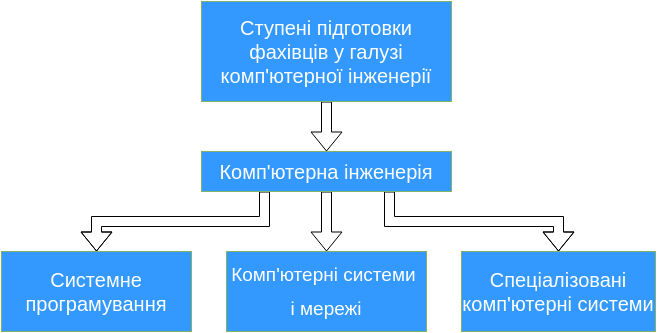

The diagram above was exported from draw.io. Its source (the exported page's mxGraphModel, read from the mxfile embedded in the PNG):
<mxGraphModel dx="1367" dy="796" grid="1" gridSize="10" guides="1" tooltips="1" connect="1" arrows="1" fold="1" page="1" pageScale="1" pageWidth="826" pageHeight="1169" background="#ffffff" math="0" shadow="0">
  <root>
    <mxCell id="0" />
    <mxCell id="1" parent="0" />
    <mxCell id="18a1920ed7950a45-9" style="edgeStyle=orthogonalEdgeStyle;shape=flexArrow;rounded=0;html=1;exitX=0.5;exitY=1;entryX=0.5;entryY=0;jettySize=auto;orthogonalLoop=1;" edge="1" parent="1" source="18a1920ed7950a45-1" target="18a1920ed7950a45-2">
      <mxGeometry relative="1" as="geometry" />
    </mxCell>
    <mxCell id="18a1920ed7950a45-1" value="&lt;p&gt;&lt;font style=&quot;font-size: 20px&quot; color=&quot;#ffffff&quot;&gt;Ступені підготовки фахівців у галузі комп'ютерної&amp;nbsp;інженерії&lt;/font&gt;&lt;/p&gt;" style="whiteSpace=wrap;html=1;plain-green;gradientColor=none;fillColor=#3399FF;" vertex="1" parent="1">
      <mxGeometry x="300" y="30" width="250" height="100" as="geometry" />
    </mxCell>
    <mxCell id="18a1920ed7950a45-10" style="edgeStyle=orthogonalEdgeStyle;shape=flexArrow;rounded=0;html=1;exitX=0.5;exitY=1;entryX=0.5;entryY=0;jettySize=auto;orthogonalLoop=1;" edge="1" parent="1" source="18a1920ed7950a45-2" target="18a1920ed7950a45-5">
      <mxGeometry relative="1" as="geometry" />
    </mxCell>
    <mxCell id="18a1920ed7950a45-11" style="edgeStyle=orthogonalEdgeStyle;shape=flexArrow;rounded=0;html=1;exitX=0.25;exitY=1;entryX=0.5;entryY=0;jettySize=auto;orthogonalLoop=1;" edge="1" parent="1" source="18a1920ed7950a45-2" target="18a1920ed7950a45-3">
      <mxGeometry relative="1" as="geometry" />
    </mxCell>
    <mxCell id="18a1920ed7950a45-12" style="edgeStyle=orthogonalEdgeStyle;shape=flexArrow;rounded=0;html=1;exitX=0.75;exitY=1;entryX=0.5;entryY=0;jettySize=auto;orthogonalLoop=1;" edge="1" parent="1" source="18a1920ed7950a45-2" target="18a1920ed7950a45-6">
      <mxGeometry relative="1" as="geometry" />
    </mxCell>
    <mxCell id="18a1920ed7950a45-2" value="&lt;p&gt;&lt;span&gt;&lt;font color=&quot;#ffffff&quot; style=&quot;font-size: 20px&quot;&gt;Комп'ютерна інженерія&lt;/font&gt;&lt;/span&gt;&lt;br&gt;&lt;/p&gt;" style="whiteSpace=wrap;html=1;plain-green;gradientColor=none;fillColor=#3399FF;" vertex="1" parent="1">
      <mxGeometry x="300" y="180" width="250" height="40" as="geometry" />
    </mxCell>
    <mxCell id="18a1920ed7950a45-3" value="&lt;p&gt;&lt;span&gt;&lt;font color=&quot;#ffffff&quot; style=&quot;font-size: 20px&quot;&gt;Системне програмування&lt;/font&gt;&lt;/span&gt;&lt;br&gt;&lt;/p&gt;" style="whiteSpace=wrap;html=1;plain-green;gradientColor=none;fillColor=#3399FF;" vertex="1" parent="1">
      <mxGeometry x="100" y="280" width="190" height="80" as="geometry" />
    </mxCell>
    <mxCell id="18a1920ed7950a45-5" value="&lt;p&gt;&lt;font color=&quot;#ffffff&quot; style=&quot;font-size: 19px&quot;&gt;Комп'ютерні&amp;nbsp;системи&lt;/font&gt;&lt;span style=&quot;font-size: 19px ; color: rgb(255 , 255 , 255) ; line-height: 1.2&quot;&gt;&amp;nbsp;&lt;/span&gt;&lt;/p&gt;&lt;p&gt;&lt;span style=&quot;font-size: 19px ; color: rgb(255 , 255 , 255) ; line-height: 1.2&quot;&gt;і&amp;nbsp;мережі&lt;/span&gt;&lt;/p&gt;" style="whiteSpace=wrap;html=1;plain-green;gradientColor=none;fillColor=#3399FF;" vertex="1" parent="1">
      <mxGeometry x="325" y="280" width="200" height="80" as="geometry" />
    </mxCell>
    <mxCell id="18a1920ed7950a45-6" value="&lt;p&gt;&lt;font style=&quot;font-size: 20px&quot; color=&quot;#ffffff&quot;&gt;Спецiалiзованi комп'ютерні&amp;nbsp;системи&lt;/font&gt;&lt;br&gt;&lt;/p&gt;" style="whiteSpace=wrap;html=1;plain-green;gradientColor=none;fillColor=#3399FF;" vertex="1" parent="1">
      <mxGeometry x="560" y="280" width="194" height="80" as="geometry" />
    </mxCell>
  </root>
</mxGraphModel>